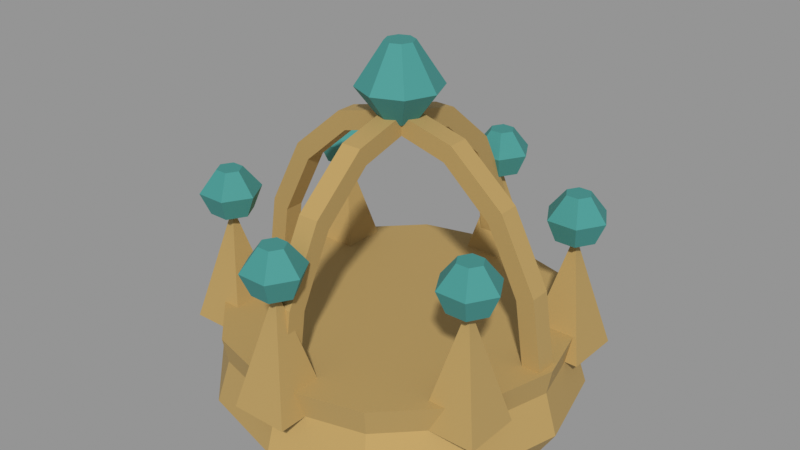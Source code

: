 # Source: VIC_H02_CEREMONIAL_CROWN.blend  (saved by Blender 5.2.45; exported with 4.5.12 LTS)
import bpy
from mathutils import Matrix  # noqa: F401  (used for matrix-valued properties, if any)

bpy.ops.wm.read_factory_settings(use_empty=True)
scene = bpy.context.scene
scene.name = 'VIC_H02_CEREMONIAL_CROWN'

# ---- collections
col_vic_h02_ceremonial_crown = bpy.data.collections.new('VIC_H02_CEREMONIAL_CROWN'); scene.collection.children.link(col_vic_h02_ceremonial_crown)

# ---- materials (node trees are filled in below, after node groups)
mat_vic008_brass = bpy.data.materials.new('VIC008_Brass')
mat_vic008_brass.diffuse_color = (0.4793, 0.3278, 0.117, 1.0)
mat_vic008_gem = bpy.data.materials.new('VIC008_Gem')
mat_vic008_gem.diffuse_color = (0.04971, 0.2705, 0.2502, 1.0)

# ---- material node trees
mat_vic008_brass.use_nodes = True; mat_vic008_brass.node_tree.nodes.clear()
_N = mat_vic008_brass.node_tree.nodes; _L = mat_vic008_brass.node_tree.links
n0 = _N.new('ShaderNodeBsdfPrincipled'); n0.name = 'Principled BSDF'; n0.location = (-200, 100)
n0.inputs[0].default_value = (0.4793, 0.3278, 0.117, 1.0)
n0.inputs[1].default_value = 0.15
n0.inputs[2].default_value = 0.76
n0.inputs[10].default_value = 0.005
n1 = _N.new('ShaderNodeOutputMaterial'); n1.name = 'Material Output'; n1.location = (200, 100)
_L.new(n0.outputs[0], n1.inputs[0])
n1.is_active_output = True
mat_vic008_gem.use_nodes = True; mat_vic008_gem.node_tree.nodes.clear()
_N = mat_vic008_gem.node_tree.nodes; _L = mat_vic008_gem.node_tree.links
n0 = _N.new('ShaderNodeBsdfPrincipled'); n0.name = 'Principled BSDF'; n0.location = (-200, 100)
n0.inputs[0].default_value = (0.04971, 0.2705, 0.2502, 1.0)
n0.inputs[2].default_value = 0.76
n0.inputs[10].default_value = 0.005
n1 = _N.new('ShaderNodeOutputMaterial'); n1.name = 'Material Output'; n1.location = (200, 100)
_L.new(n0.outputs[0], n1.inputs[0])
n1.is_active_output = True

# ---- meshes
me_vic_h02_ceremonial_crown__brass = bpy.data.meshes.new('VIC_H02_CEREMONIAL_CROWN__Brass')
me_vic_h02_ceremonial_crown__brass.from_pydata([(1.05, 0.0, 0.0), (0.9093, -0.525, 0.0), (0.525, -0.9093, 0.0), (6.429e-17, -1.05, 0.0), (-0.525, -0.9093, 0.0), (-0.9093, -0.525, 0.0), (-1.05, -1.286e-16, 0.0), (-0.9093, 0.525, 0.0), (-0.525, 0.9093, 0.0), (-1.929e-16, 1.05, 0.0), (0.525, 0.9093, 0.0), (0.9093, 0.525, 0.0), (1.15, 0.0, 0.16), (0.9959, -0.575, 0.16), (0.575, -0.9959, 0.16), (7.042e-17, -1.15, 0.16), (-0.575, -0.9959, 0.16), (-0.9959, -0.575, 0.16), (-1.15, -1.408e-16, 0.16), (-0.9959, 0.575, 0.16), (-0.575, 0.9959, 0.16), (-2.113e-16, 1.15, 0.16), (0.575, 0.9959, 0.16), (0.9959, 0.575, 0.16), (1.07, 0.0, 0.42), (0.9266, -0.535, 0.42), (0.535, -0.9266, 0.42), (6.552e-17, -1.07, 0.42), (-0.535, -0.9266, 0.42), (-0.9266, -0.535, 0.42), (-1.07, -1.31e-16, 0.42), (-0.9266, 0.535, 0.42), (-0.535, 0.9266, 0.42), (-1.966e-16, 1.07, 0.42), (0.535, 0.9266, 0.42), (0.9266, 0.535, 0.42), (1.1, 0.0, 0.58), (0.9526, -0.55, 0.58), (0.55, -0.9526, 0.58), (6.736e-17, -1.1, 0.58), (-0.55, -0.9526, 0.58), (-0.9526, -0.55, 0.58), (-1.1, -1.347e-16, 0.58), (-0.9526, 0.55, 0.58), (-0.55, 0.9526, 0.58), (-2.021e-16, 1.1, 0.58), (0.55, 0.9526, 0.58), (0.9526, 0.55, 0.58), (-0.18, -0.84, 0.42), (0.18, -0.84, 0.42), (0.18, -1.2, 0.42), (-0.18, -1.2, 0.42), (0.0, -1.02, 1.16), (0.7033, -0.33, 0.42), (1.063, -0.33, 0.42), (1.063, -0.69, 0.42), (0.7033, -0.69, 0.42), (0.8833, -0.51, 1.16), (0.7033, 0.69, 0.42), (1.063, 0.69, 0.42), (1.063, 0.33, 0.42), (0.7033, 0.33, 0.42), (0.8833, 0.51, 1.16), (-0.18, 1.2, 0.42), (0.18, 1.2, 0.42), (0.18, 0.84, 0.42), (-0.18, 0.84, 0.42), (1.249e-16, 1.02, 1.16), (-1.063, 0.69, 0.42), (-0.7033, 0.69, 0.42), (-0.7033, 0.33, 0.42), (-1.063, 0.33, 0.42), (-0.8833, 0.51, 1.16), (-1.063, -0.33, 0.42), (-0.7033, -0.33, 0.42), (-0.7033, -0.69, 0.42), (-1.063, -0.69, 0.42), (-0.8833, -0.51, 1.16), (-0.95, 0.065, 0.5), (-0.8777, 0.065, 0.9784), (-0.6718, 0.065, 1.384), (-0.3635, 0.065, 1.655), (5.817e-17, 0.065, 1.75), (0.3635, 0.065, 1.655), (0.6718, 0.065, 1.384), (0.8777, 0.065, 0.9784), (0.95, 0.065, 0.5), (1.07, 0.065, 0.5), (0.9886, 0.065, 1.024), (0.7566, 0.065, 1.469), (0.4095, 0.065, 1.766), (6.552e-17, 0.065, 1.87), (-0.4095, 0.065, 1.766), (-0.7566, 0.065, 1.469), (-0.9886, 0.065, 1.024), (-1.07, 0.065, 0.5), (-0.95, -0.065, 0.5), (-0.8777, -0.065, 0.9784), (-0.6718, -0.065, 1.384), (-0.3635, -0.065, 1.655), (5.817e-17, -0.065, 1.75), (0.3635, -0.065, 1.655), (0.6718, -0.065, 1.384), (0.8777, -0.065, 0.9784), (0.95, -0.065, 0.5), (1.07, -0.065, 0.5), (0.9886, -0.065, 1.024), (0.7566, -0.065, 1.469), (0.4095, -0.065, 1.766), (6.552e-17, -0.065, 1.87), (-0.4095, -0.065, 1.766), (-0.7566, -0.065, 1.469), (-0.9886, -0.065, 1.024), (-1.07, -0.065, 0.5), (-0.065, -0.95, 0.5), (-0.065, -0.8777, 0.9784), (-0.065, -0.6718, 1.384), (-0.065, -0.3635, 1.655), (-0.065, 6.215e-17, 1.75), (-0.065, 0.3635, 1.655), (-0.065, 0.6718, 1.384), (-0.065, 0.8777, 0.9784), (-0.065, 0.95, 0.5), (-0.065, 1.07, 0.5), (-0.065, 0.9886, 1.024), (-0.065, 0.7566, 1.469), (-0.065, 0.4095, 1.766), (-0.065, 6.95e-17, 1.87), (-0.065, -0.4095, 1.766), (-0.065, -0.7566, 1.469), (-0.065, -0.9886, 1.024), (-0.065, -1.07, 0.5), (0.065, -0.95, 0.5), (0.065, -0.8777, 0.9784), (0.065, -0.6718, 1.384), (0.065, -0.3635, 1.655), (0.065, 5.419e-17, 1.75), (0.065, 0.3635, 1.655), (0.065, 0.6718, 1.384), (0.065, 0.8777, 0.9784), (0.065, 0.95, 0.5), (0.065, 1.07, 0.5), (0.065, 0.9886, 1.024), (0.065, 0.7566, 1.469), (0.065, 0.4095, 1.766), (0.065, 6.154e-17, 1.87), (0.065, -0.4095, 1.766), (0.065, -0.7566, 1.469), (0.065, -0.9886, 1.024), (0.065, -1.07, 0.5)], [], [(2, 6, 10), (45, 41, 37), (12, 1, 0), (13, 2, 1), (14, 3, 2), (15, 4, 3), (16, 5, 4), (17, 6, 5), (18, 7, 6), (19, 8, 7), (20, 9, 8), (21, 10, 9), (22, 11, 10), (23, 0, 11), (24, 13, 12), (25, 14, 13), (26, 15, 14), (27, 16, 15), (28, 17, 16), (29, 18, 17), (30, 19, 18), (31, 20, 19), (32, 21, 20), (33, 22, 21), (34, 23, 22), (35, 12, 23), (36, 25, 24), (37, 26, 25), (38, 27, 26), (39, 28, 27), (40, 29, 28), (41, 30, 29), (42, 31, 30), (43, 32, 31), (44, 33, 32), (45, 34, 33), (46, 35, 34), (47, 24, 35), (49, 51, 48), (48, 52, 49), (49, 52, 50), (50, 52, 51), (51, 52, 48), (54, 56, 53), (53, 57, 54), (54, 57, 55), (55, 57, 56), (56, 57, 53), (59, 61, 58), (58, 62, 59), (59, 62, 60), (60, 62, 61), (61, 62, 58), (64, 66, 63), (63, 67, 64), (64, 67, 65), (65, 67, 66), (66, 67, 63), (69, 71, 68), (68, 72, 69), (69, 72, 70), (70, 72, 71), (71, 72, 68), (74, 76, 73), (73, 77, 74), (74, 77, 75), (75, 77, 76), (76, 77, 73), (90, 83, 82), (100, 101, 108), (79, 96, 78), (80, 97, 79), (81, 98, 80), (82, 99, 81), (83, 100, 82), (84, 101, 83), (85, 102, 84), (86, 103, 85), (87, 104, 86), (88, 105, 87), (89, 106, 88), (90, 107, 89), (91, 108, 90), (92, 109, 91), (93, 110, 92), (94, 111, 93), (95, 112, 94), (78, 113, 95), (126, 119, 118), (136, 137, 144), (115, 132, 114), (116, 133, 115), (117, 134, 116), (118, 135, 117), (119, 136, 118), (120, 137, 119), (121, 138, 120), (122, 139, 121), (123, 140, 122), (124, 141, 123), (125, 142, 124), (126, 143, 125), (127, 144, 126), (128, 145, 127), (129, 146, 128), (130, 147, 129), (131, 148, 130), (114, 149, 131), (10, 11, 0), (0, 1, 10), (1, 2, 10), (2, 3, 6), (3, 4, 6), (4, 5, 6), (6, 7, 8), (8, 9, 6), (9, 10, 6), (37, 36, 47), (47, 46, 45), (45, 44, 43), (43, 42, 41), (41, 40, 39), (39, 38, 41), (38, 37, 41), (37, 47, 45), (45, 43, 41), (12, 13, 1), (13, 14, 2), (14, 15, 3), (15, 16, 4), (16, 17, 5), (17, 18, 6), (18, 19, 7), (19, 20, 8), (20, 21, 9), (21, 22, 10), (22, 23, 11), (23, 12, 0), (24, 25, 13), (25, 26, 14), (26, 27, 15), (27, 28, 16), (28, 29, 17), (29, 30, 18), (30, 31, 19), (31, 32, 20), (32, 33, 21), (33, 34, 22), (34, 35, 23), (35, 24, 12), (36, 37, 25), (37, 38, 26), (38, 39, 27), (39, 40, 28), (40, 41, 29), (41, 42, 30), (42, 43, 31), (43, 44, 32), (44, 45, 33), (45, 46, 34), (46, 47, 35), (47, 36, 24), (49, 50, 51), (54, 55, 56), (59, 60, 61), (64, 65, 66), (69, 70, 71), (74, 75, 76), (78, 95, 79), (95, 94, 79), (94, 93, 80), (93, 92, 81), (80, 93, 81), (92, 91, 82), (91, 90, 82), (90, 89, 83), (89, 88, 84), (88, 87, 85), (87, 86, 85), (80, 79, 94), (88, 85, 84), (89, 84, 83), (82, 81, 92), (113, 96, 97), (112, 113, 97), (110, 111, 99), (111, 112, 98), (108, 109, 100), (109, 110, 100), (106, 107, 102), (107, 108, 101), (102, 107, 101), (104, 105, 103), (105, 106, 103), (112, 97, 98), (111, 98, 99), (102, 103, 106), (110, 99, 100), (79, 97, 96), (80, 98, 97), (81, 99, 98), (82, 100, 99), (83, 101, 100), (84, 102, 101), (85, 103, 102), (86, 104, 103), (87, 105, 104), (88, 106, 105), (89, 107, 106), (90, 108, 107), (91, 109, 108), (92, 110, 109), (93, 111, 110), (94, 112, 111), (95, 113, 112), (78, 96, 113), (114, 131, 115), (131, 130, 115), (130, 129, 116), (129, 128, 117), (116, 129, 117), (128, 127, 118), (127, 126, 118), (126, 125, 119), (125, 124, 120), (124, 123, 121), (123, 122, 121), (116, 115, 130), (124, 121, 120), (125, 120, 119), (118, 117, 128), (149, 132, 133), (148, 149, 133), (146, 147, 135), (147, 148, 134), (144, 145, 136), (145, 146, 136), (142, 143, 138), (143, 144, 137), (138, 143, 137), (140, 141, 139), (141, 142, 139), (148, 133, 134), (147, 134, 135), (138, 139, 142), (146, 135, 136), (115, 133, 132), (116, 134, 133), (117, 135, 134), (118, 136, 135), (119, 137, 136), (120, 138, 137), (121, 139, 138), (122, 140, 139), (123, 141, 140), (124, 142, 141), (125, 143, 142), (126, 144, 143), (127, 145, 144), (128, 146, 145), (129, 147, 146), (130, 148, 147), (131, 149, 148), (114, 132, 149)])
me_vic_h02_ceremonial_crown__brass.materials.append(mat_vic008_brass)
me_vic_h02_ceremonial_crown__brass.update()
me_vic_h02_ceremonial_crown__gem = bpy.data.meshes.new('VIC_H02_CEREMONIAL_CROWN__Gem')
me_vic_h02_ceremonial_crown__gem.from_pydata([(0.13, -1.02, 1.14), (0.065, -1.133, 1.14), (-0.065, -1.133, 1.14), (-0.13, -1.02, 1.14), (-0.065, -0.9074, 1.14), (0.065, -0.9074, 1.14), (0.19, -1.02, 1.28), (0.095, -1.185, 1.28), (-0.095, -1.185, 1.28), (-0.19, -1.02, 1.28), (-0.095, -0.8555, 1.28), (0.095, -0.8555, 1.28), (0.08, -1.02, 1.42), (0.04, -1.089, 1.42), (-0.04, -1.089, 1.42), (-0.08, -1.02, 1.42), (-0.04, -0.9507, 1.42), (0.04, -0.9507, 1.42), (1.013, -0.51, 1.14), (0.9483, -0.6226, 1.14), (0.8183, -0.6226, 1.14), (0.7533, -0.51, 1.14), (0.8183, -0.3974, 1.14), (0.9483, -0.3974, 1.14), (1.073, -0.51, 1.28), (0.9783, -0.6745, 1.28), (0.7883, -0.6745, 1.28), (0.6933, -0.51, 1.28), (0.7883, -0.3455, 1.28), (0.9783, -0.3455, 1.28), (0.9633, -0.51, 1.42), (0.9233, -0.5793, 1.42), (0.8433, -0.5793, 1.42), (0.8033, -0.51, 1.42), (0.8433, -0.4407, 1.42), (0.9233, -0.4407, 1.42), (1.013, 0.51, 1.14), (0.9483, 0.3974, 1.14), (0.8183, 0.3974, 1.14), (0.7533, 0.51, 1.14), (0.8183, 0.6226, 1.14), (0.9483, 0.6226, 1.14), (1.073, 0.51, 1.28), (0.9783, 0.3455, 1.28), (0.7883, 0.3455, 1.28), (0.6933, 0.51, 1.28), (0.7883, 0.6745, 1.28), (0.9783, 0.6745, 1.28), (0.9633, 0.51, 1.42), (0.9233, 0.4407, 1.42), (0.8433, 0.4407, 1.42), (0.8033, 0.51, 1.42), (0.8433, 0.5793, 1.42), (0.9233, 0.5793, 1.42), (0.13, 1.02, 1.14), (0.065, 0.9074, 1.14), (-0.065, 0.9074, 1.14), (-0.13, 1.02, 1.14), (-0.065, 1.133, 1.14), (0.065, 1.133, 1.14), (0.19, 1.02, 1.28), (0.095, 0.8555, 1.28), (-0.095, 0.8555, 1.28), (-0.19, 1.02, 1.28), (-0.095, 1.185, 1.28), (0.095, 1.185, 1.28), (0.08, 1.02, 1.42), (0.04, 0.9507, 1.42), (-0.04, 0.9507, 1.42), (-0.08, 1.02, 1.42), (-0.04, 1.089, 1.42), (0.04, 1.089, 1.42), (-0.7533, 0.51, 1.14), (-0.8183, 0.3974, 1.14), (-0.9483, 0.3974, 1.14), (-1.013, 0.51, 1.14), (-0.9483, 0.6226, 1.14), (-0.8183, 0.6226, 1.14), (-0.6933, 0.51, 1.28), (-0.7883, 0.3455, 1.28), (-0.9783, 0.3455, 1.28), (-1.073, 0.51, 1.28), (-0.9783, 0.6745, 1.28), (-0.7883, 0.6745, 1.28), (-0.8033, 0.51, 1.42), (-0.8433, 0.4407, 1.42), (-0.9233, 0.4407, 1.42), (-0.9633, 0.51, 1.42), (-0.9233, 0.5793, 1.42), (-0.8433, 0.5793, 1.42), (-0.7533, -0.51, 1.14), (-0.8183, -0.6226, 1.14), (-0.9483, -0.6226, 1.14), (-1.013, -0.51, 1.14), (-0.9483, -0.3974, 1.14), (-0.8183, -0.3974, 1.14), (-0.6933, -0.51, 1.28), (-0.7883, -0.6745, 1.28), (-0.9783, -0.6745, 1.28), (-1.073, -0.51, 1.28), (-0.9783, -0.3455, 1.28), (-0.7883, -0.3455, 1.28), (-0.8033, -0.51, 1.42), (-0.8433, -0.5793, 1.42), (-0.9233, -0.5793, 1.42), (-0.9633, -0.51, 1.42), (-0.9233, -0.4407, 1.42), (-0.8433, -0.4407, 1.42), (0.11, 0.0, 1.8), (0.07778, -0.07778, 1.8), (6.736e-18, -0.11, 1.8), (-0.07778, -0.07778, 1.8), (-0.11, -1.347e-17, 1.8), (-0.07778, 0.07778, 1.8), (-2.021e-17, 0.11, 1.8), (0.07778, 0.07778, 1.8), (0.26, 0.0, 2.0), (0.1838, -0.1838, 2.0), (1.592e-17, -0.26, 2.0), (-0.1838, -0.1838, 2.0), (-0.26, -3.184e-17, 2.0), (-0.1838, 0.1838, 2.0), (-4.776e-17, 0.26, 2.0), (0.1838, 0.1838, 2.0), (0.09, 0.0, 2.26), (0.06364, -0.06364, 2.26), (5.511e-18, -0.09, 2.26), (-0.06364, -0.06364, 2.26), (-0.09, -1.102e-17, 2.26), (-0.06364, 0.06364, 2.26), (-1.653e-17, 0.09, 2.26), (0.06364, 0.06364, 2.26)], [], [(0, 2, 4), (17, 15, 13), (6, 1, 0), (7, 2, 1), (8, 3, 2), (9, 4, 3), (10, 5, 4), (11, 0, 5), (12, 7, 6), (13, 8, 7), (14, 9, 8), (15, 10, 9), (16, 11, 10), (11, 12, 6), (18, 20, 22), (33, 32, 31), (18, 25, 19), (19, 26, 20), (26, 21, 20), (27, 22, 21), (28, 23, 22), (29, 18, 23), (30, 25, 24), (31, 26, 25), (32, 27, 26), (33, 28, 27), (34, 29, 28), (35, 24, 29), (36, 38, 40), (51, 50, 49), (36, 43, 37), (37, 44, 38), (44, 39, 38), (45, 40, 39), (46, 41, 40), (47, 36, 41), (42, 49, 43), (49, 44, 43), (50, 45, 44), (51, 46, 45), (52, 47, 46), (47, 48, 42), (54, 56, 58), (71, 69, 67), (60, 55, 54), (61, 56, 55), (62, 57, 56), (63, 58, 57), (64, 59, 58), (65, 54, 59), (66, 61, 60), (67, 62, 61), (62, 69, 63), (69, 64, 63), (70, 65, 64), (71, 60, 65), (72, 74, 76), (89, 87, 85), (78, 73, 72), (79, 74, 73), (80, 75, 74), (75, 82, 76), (76, 83, 77), (83, 72, 77), (84, 79, 78), (85, 80, 79), (86, 81, 80), (87, 82, 81), (88, 83, 82), (89, 78, 83), (90, 92, 94), (107, 105, 103), (96, 91, 90), (97, 92, 91), (98, 93, 92), (93, 100, 94), (94, 101, 95), (101, 90, 95), (102, 97, 96), (103, 98, 97), (98, 105, 99), (99, 106, 100), (106, 101, 100), (107, 96, 101), (110, 112, 114), (129, 127, 125), (108, 117, 109), (117, 110, 109), (110, 119, 111), (119, 112, 111), (112, 121, 113), (121, 114, 113), (114, 123, 115), (123, 108, 115), (124, 117, 116), (125, 118, 117), (126, 119, 118), (127, 120, 119), (128, 121, 120), (129, 122, 121), (130, 123, 122), (131, 116, 123), (4, 5, 0), (0, 1, 2), (2, 3, 4), (13, 12, 17), (17, 16, 15), (15, 14, 13), (6, 7, 1), (7, 8, 2), (8, 9, 3), (9, 10, 4), (10, 11, 5), (11, 6, 0), (12, 13, 7), (13, 14, 8), (14, 15, 9), (15, 16, 10), (16, 17, 11), (11, 17, 12), (22, 23, 18), (18, 19, 20), (20, 21, 22), (31, 30, 33), (30, 35, 33), (35, 34, 33), (18, 24, 25), (19, 25, 26), (26, 27, 21), (27, 28, 22), (28, 29, 23), (29, 24, 18), (30, 31, 25), (31, 32, 26), (32, 33, 27), (33, 34, 28), (34, 35, 29), (35, 30, 24), (40, 41, 36), (36, 37, 38), (38, 39, 40), (49, 48, 51), (48, 53, 51), (53, 52, 51), (36, 42, 43), (37, 43, 44), (44, 45, 39), (45, 46, 40), (46, 47, 41), (47, 42, 36), (42, 48, 49), (49, 50, 44), (50, 51, 45), (51, 52, 46), (52, 53, 47), (47, 53, 48), (58, 59, 54), (54, 55, 56), (56, 57, 58), (67, 66, 71), (71, 70, 69), (69, 68, 67), (60, 61, 55), (61, 62, 56), (62, 63, 57), (63, 64, 58), (64, 65, 59), (65, 60, 54), (66, 67, 61), (67, 68, 62), (62, 68, 69), (69, 70, 64), (70, 71, 65), (71, 66, 60), (76, 77, 72), (72, 73, 74), (74, 75, 76), (85, 84, 89), (89, 88, 87), (87, 86, 85), (78, 79, 73), (79, 80, 74), (80, 81, 75), (75, 81, 82), (76, 82, 83), (83, 78, 72), (84, 85, 79), (85, 86, 80), (86, 87, 81), (87, 88, 82), (88, 89, 83), (89, 84, 78), (94, 95, 90), (90, 91, 92), (92, 93, 94), (103, 102, 107), (107, 106, 105), (105, 104, 103), (96, 97, 91), (97, 98, 92), (98, 99, 93), (93, 99, 100), (94, 100, 101), (101, 96, 90), (102, 103, 97), (103, 104, 98), (98, 104, 105), (99, 105, 106), (106, 107, 101), (107, 102, 96), (114, 115, 108), (108, 109, 110), (110, 111, 112), (112, 113, 114), (114, 108, 110), (125, 124, 131), (131, 130, 129), (129, 128, 127), (127, 126, 125), (125, 131, 129), (108, 116, 117), (117, 118, 110), (110, 118, 119), (119, 120, 112), (112, 120, 121), (121, 122, 114), (114, 122, 123), (123, 116, 108), (124, 125, 117), (125, 126, 118), (126, 127, 119), (127, 128, 120), (128, 129, 121), (129, 130, 122), (130, 131, 123), (131, 124, 116)])
me_vic_h02_ceremonial_crown__gem.materials.append(mat_vic008_gem)
me_vic_h02_ceremonial_crown__gem.update()

# ---- objects
ob_vic_h02_ceremonial_crown__brass = bpy.data.objects.new('VIC_H02_CEREMONIAL_CROWN__Brass', me_vic_h02_ceremonial_crown__brass)
ob_vic_h02_ceremonial_crown__gem = bpy.data.objects.new('VIC_H02_CEREMONIAL_CROWN__Gem', me_vic_h02_ceremonial_crown__gem)
ob_vic_h02_ceremonial_crown__mountorigin = bpy.data.objects.new('VIC_H02_CEREMONIAL_CROWN__MountOrigin', None)

# ---- transforms, parenting, visibility, modifiers, constraints
ob_vic_h02_ceremonial_crown__brass.location = (0.0, 0.0, 0.0)
ob_vic_h02_ceremonial_crown__gem.location = (0.0, 0.0, 0.0)
ob_vic_h02_ceremonial_crown__mountorigin.location = (0.0, 0.0, 0.0)
ob_vic_h02_ceremonial_crown__mountorigin.empty_display_size = 0.25

# ---- collection membership
col_vic_h02_ceremonial_crown.objects.link(ob_vic_h02_ceremonial_crown__brass)
col_vic_h02_ceremonial_crown.objects.link(ob_vic_h02_ceremonial_crown__gem)
col_vic_h02_ceremonial_crown.objects.link(ob_vic_h02_ceremonial_crown__mountorigin)

# ---- scene / render settings (as saved in the file)
scene.frame_start = 1; scene.frame_end = 250; scene.frame_set(1)
scene.render.engine = 'BLENDER_EEVEE_NEXT'
scene.render.image_settings.exr_codec = 'NONE'
scene.render.use_bake_clear = False
scene.render.bake_margin = 0
scene.render.bake_bias = 0.0
scene.render.bake_samples = 0
scene.render.simplify_subdivision_render = 0
scene.render.simplify_child_particles_render = 0.0
scene.render.compositor_device = 'GPU'
scene.eevee.use_volume_custom_range = False
scene.eevee.gtao_distance = 0.0
scene.eevee.use_fast_gi = False
scene.eevee.fast_gi_thickness_near = 0.1
scene.eevee.fast_gi_thickness_far = 0.0
scene.eevee.ray_tracing_options.screen_trace_thickness = 0.1
scene.view_settings.view_transform = 'Standard'
bpy.context.view_layer.update()

# ---- added for rendering (the .blend has no active camera and no usable light): camera, sun + grey world if the file has none
cam_auto = bpy.data.cameras.new('AutoCamera')
cam_auto.lens = 50.0
cam_auto.sensor_width = 36.0
cam_auto.clip_end = 1000.0
ob_auto_camera = bpy.data.objects.new('AutoCamera', cam_auto)
scene.collection.objects.link(ob_auto_camera)
ob_auto_camera.location = (3.71908, -4.4629, 4.10526)
ob_auto_camera.rotation_euler = (1.09748, -7.21219e-08, 0.694738)
scene.camera = ob_auto_camera
light_auto_sun = bpy.data.lights.new('AutoSun', 'SUN')
light_auto_sun.energy = 3.0
light_auto_sun.angle = 0.0523599
ob_auto_sun = bpy.data.objects.new('AutoSun', light_auto_sun)
scene.collection.objects.link(ob_auto_sun)
ob_auto_sun.rotation_euler = (0.872665, 0.174533, 0.523599)
if scene.world is None:
    world_auto = bpy.data.worlds.new('AutoWorld')
    world_auto.color = (0.3, 0.3, 0.3)
    scene.world = world_auto
bpy.context.view_layer.update()
